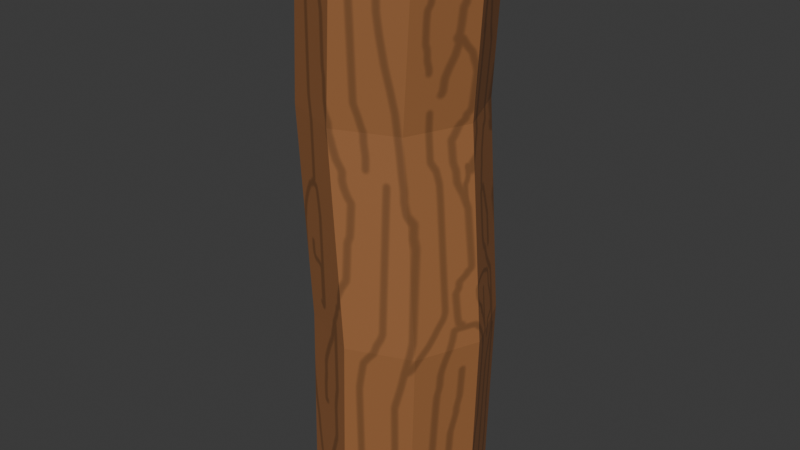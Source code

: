 # Source: madeira.blend  (saved by Blender 5.2.44; exported with 4.5.12 LTS)
import bpy
from mathutils import Matrix  # noqa: F401  (used for matrix-valued properties, if any)

bpy.ops.wm.read_factory_settings(use_empty=True)
scene = bpy.context.scene
scene.name = 'Scene'

# ---- collections
col_collection = bpy.data.collections.new('Collection'); scene.collection.children.link(col_collection)

# ---- images (referenced by path relative to the original .blend; pixels are not part of the script)
import os
ASSET_DIR = os.environ.get("B2B_ASSET_DIR", "")  # directory of the original .blend (textures are referenced by path, not embedded)
HERE = os.path.dirname(os.path.abspath(__file__))  # packed textures are extracted next to this script under _unpacked/

def load_image(name, relpath, width, height, colorspace="sRGB"):
    """Load a texture the original file referenced (path relative to the .blend, or extracted next to this script)."""
    p = next((c for c in (os.path.join(HERE, relpath), os.path.join(ASSET_DIR, relpath)) if relpath and os.path.exists(c)), "")
    if p:
        img = bpy.data.images.load(p, check_existing=True)
        img.name = name
    else:  # same state as the original file: an image datablock whose file is absent (Cycles renders it pink)
        img = bpy.data.images.new(name, width, height)
        img.source = "FILE"
        img.filepath = "//" + (relpath or name)
    img.colorspace_settings.name = colorspace
    return img
img_madeira = load_image('madeira', '_unpacked/madeira.e03fba85.png', 1024, 1024, 'sRGB')

# ---- materials (node trees are filled in below, after node groups)
mat_madeira = bpy.data.materials.new('madeira')

# ---- material node trees
mat_madeira.use_nodes = True; mat_madeira.node_tree.nodes.clear()
_N = mat_madeira.node_tree.nodes; _L = mat_madeira.node_tree.links
n0 = _N.new('ShaderNodeBsdfPrincipled'); n0.name = 'BSDF - Pré-fundamentado'; n0.location = (-200, 100)
n0.inputs[10].default_value = 0.005
n1 = _N.new('ShaderNodeOutputMaterial'); n1.name = 'Saída de material'; n1.location = (200, 100)
n2 = _N.new('ShaderNodeTexImage'); n2.name = 'Textura de imagem'; n2.location = (-627, 86)
n2.image = img_madeira
_L.new(n0.outputs[0], n1.inputs[0])
_L.new(n2.outputs[0], n0.inputs[0])
n1.is_active_output = True

# ---- world
world_world = bpy.data.worlds.new('World'); scene.world = world_world
world_world.use_nodes = True; world_world.node_tree.nodes.clear()
_N = world_world.node_tree.nodes; _L = world_world.node_tree.links
n0 = _N.new('ShaderNodeOutputWorld'); n0.name = 'World Output'; n0.location = (200, 100)
n1 = _N.new('ShaderNodeBackground'); n1.name = 'Background'; n1.location = (-200, 100)
n1.inputs[0].default_value = (0.05088, 0.05088, 0.05088, 1.0)
_L.new(n1.outputs[0], n0.inputs[0])
n0.is_active_output = True
world_world.color = (0.05088, 0.05088, 0.05088)
world_world.sun_shadow_jitter_overblur = 0.0

# ---- meshes
me_cilindro = bpy.data.meshes.new('Cilindro')
me_cilindro.from_pydata([(0.0, 0.2, -0.65), (0.0, 0.151, 0.6726), (0.1414, 0.1414, -0.65), (0.1068, 0.1068, 0.6629), (0.2, 0.0, -0.65), (0.151, 0.0, 0.65), (0.1414, -0.1414, -0.65), (0.1068, -0.1068, 0.65), (0.0, -0.2, -0.65), (0.0, -0.151, 0.6584), (-0.1414, -0.1414, -0.65), (-0.1068, -0.1068, 0.6584), (-0.2, 0.0, -0.65), (-0.151, 0.0, 0.65), (-0.1414, 0.1414, -0.65), (-0.1068, 0.1068, 0.6726), (-0.02777, 0.2088, 0.2869), (0.1137, 0.1502, 0.2869), (0.1722, 0.008754, 0.2869), (0.1137, -0.1327, 0.2869), (-0.02777, -0.1912, 0.2869), (-0.1692, -0.1327, 0.2869), (-0.2278, 0.008754, 0.2869), (-0.1692, 0.1502, 0.2869), (0.1574, 0.1368, -0.1879), (0.216, -0.004658, -0.1879), (0.1574, -0.1461, -0.1879), (0.01603, -0.2047, -0.1879), (-0.1254, -0.1461, -0.1879), (-0.184, -0.004658, -0.1879), (-0.1254, 0.1368, -0.1879), (0.01603, 0.1953, -0.1879), (0.1414, 0.1414, 0.6629), (0.0, 0.2, 0.6726), (0.2, 0.0, 0.65), (0.1414, -0.1414, 0.65), (0.0, -0.2, 0.6584), (-0.1414, -0.1414, 0.6584), (-0.2, 0.0, 0.65), (-0.1414, 0.1414, 0.6726), (0.1068, 0.1068, 0.6046), (0.0, 0.151, 0.6046), (0.151, 0.0, 0.6046), (0.1068, -0.1068, 0.6046), (0.0, -0.151, 0.6046), (-0.1068, -0.1068, 0.6046), (-0.151, 0.0, 0.6046), (-0.1068, 0.1068, 0.6046), (0.1414, -0.1414, 0.6699), (0.1068, -0.1068, 0.6699), (0.0, -0.2, 0.6621), (0.1414, -0.1414, 0.6621), (0.0, -0.151, 0.6621), (0.1068, -0.1068, 0.6621), (0.2, 0.0, 0.6605), (0.1961, -0.009366, 0.6699), (0.1471, -0.009366, 0.6699), (0.151, 0.0, 0.6605)], [], [(16, 33, 32, 17), (17, 32, 34, 18), (18, 34, 35, 19), (19, 35, 36, 20), (20, 36, 37, 21), (21, 37, 38, 22), (15, 13, 46, 47), (22, 38, 39, 23), (23, 39, 33, 16), (0, 2, 4, 6, 8, 10, 12, 14), (30, 23, 16, 31), (29, 22, 23, 30), (28, 21, 22, 29), (27, 20, 21, 28), (26, 19, 20, 27), (25, 18, 19, 26), (24, 17, 18, 25), (31, 16, 17, 24), (0, 31, 24, 2), (2, 24, 25, 4), (4, 25, 26, 6), (6, 26, 27, 8), (8, 27, 28, 10), (10, 28, 29, 12), (12, 29, 30, 14), (14, 30, 31, 0), (1, 3, 32, 33), (3, 5, 34, 32), (36, 35, 51, 50), (9, 11, 37, 36), (11, 13, 38, 37), (13, 15, 39, 38), (15, 1, 33, 39), (40, 41, 47, 46, 45, 44, 43, 42), (11, 9, 44, 45), (7, 5, 42, 43), (3, 1, 41, 40), (1, 15, 47, 41), (13, 11, 45, 46), (9, 7, 43, 44), (5, 3, 40, 42), (7, 35, 48, 49), (53, 52, 50, 51), (35, 7, 53, 51), (7, 9, 52, 53), (9, 36, 50, 52), (56, 55, 54, 57), (35, 34, 54, 55, 48), (56, 49, 48, 55), (34, 5, 57, 54), (5, 7, 49, 56, 57)])
_uv = me_cilindro.uv_layers.new(name='Mapa UV')
_uv.uv.foreach_set('vector', [0.1082, 0.2567, 0.1082, 0.0, 0.1847, 0.0, 0.1847, 0.2567, 0.1847, 0.2567, 0.1847, 0.0, 0.2929, 0.0, 0.2929, 0.2567, 0.2929, 0.2567, 0.2929, 0.0, 0.3694, 0.0, 0.3694, 0.2567, 0.3694, 0.2567, 0.3694, 0.0, 0.4776, 0.0, 0.4776, 0.2567, 0.4776, 0.2567, 0.4776, 0.0, 0.5541, 0.0, 0.5541, 0.2567, 0.5541, 0.2567, 0.5541, 0.0, 0.6623, 0.0, 0.6623, 0.2567, 0.7708, 0.08975, 0.8286, 0.03199, 0.8286, 0.03199, 0.7708, 0.08975, 0.6623, 0.2567, 0.6623, 0.0, 0.7388, 0.0, 0.7388, 0.2567, 0.0, 0.2567, 0.0, 0.0, 0.1082, 0.0, 0.1082, 0.2567, 0.7388, 0.4459, 0.7388, 0.3377, 0.8153, 0.2612, 0.9235, 0.2612, 1.0, 0.3377, 1.0, 0.4459, 0.9235, 0.5224, 0.8153, 0.5224, 0.0, 0.5922, 0.0, 0.2567, 0.1082, 0.2567, 0.1082, 0.5922, 0.6623, 0.5922, 0.6623, 0.2567, 0.7388, 0.2567, 0.7388, 0.5922, 0.5541, 0.5922, 0.5541, 0.2567, 0.6623, 0.2567, 0.6623, 0.5922, 0.4776, 0.5922, 0.4776, 0.2567, 0.5541, 0.2567, 0.5541, 0.5922, 0.3694, 0.5922, 0.3694, 0.2567, 0.4776, 0.2567, 0.4776, 0.5922, 0.2929, 0.5922, 0.2929, 0.2567, 0.3694, 0.2567, 0.3694, 0.5922, 0.1847, 0.5922, 0.1847, 0.2567, 0.2929, 0.2567, 0.2929, 0.5922, 0.1082, 0.5922, 0.1082, 0.2567, 0.1847, 0.2567, 0.1847, 0.5922, 0.1082, 0.9189, 0.1082, 0.5922, 0.1847, 0.5922, 0.1847, 0.9189, 0.1847, 0.9189, 0.1847, 0.5922, 0.2929, 0.5922, 0.2929, 0.9189, 0.2929, 0.9189, 0.2929, 0.5922, 0.3694, 0.5922, 0.3694, 0.9189, 0.3694, 0.9189, 0.3694, 0.5922, 0.4776, 0.5922, 0.4776, 0.9189, 0.4776, 0.9189, 0.4776, 0.5922, 0.5541, 0.5922, 0.5541, 0.9189, 0.5541, 0.9189, 0.5541, 0.5922, 0.6623, 0.5922, 0.6623, 0.9189, 0.6623, 0.9189, 0.6623, 0.5922, 0.7388, 0.5922, 0.7388, 0.9189, 0.0, 0.9189, 0.0, 0.5922, 0.1082, 0.5922, 0.1082, 0.9189, 0.7708, 0.1714, 0.8286, 0.2292, 0.8153, 0.2612, 0.7388, 0.1847, 0.8286, 0.2292, 0.9102, 0.2292, 0.9235, 0.2612, 0.8153, 0.2612, 0.4776, 0.0, 0.3694, 0.0, 0.3694, 0.0, 0.4776, 0.0, 0.968, 0.08975, 0.9102, 0.03199, 0.9235, -9.708e-09, 1.0, 0.0765, 0.9102, 0.03199, 0.8286, 0.03199, 0.8153, -5.494e-09, 0.9235, -9.708e-09, 0.8286, 0.03199, 0.7708, 0.08975, 0.7388, 0.0765, 0.8153, -5.494e-09, 0.7708, 0.08975, 0.7708, 0.1714, 0.7388, 0.1847, 0.7388, 0.0765, 0.8286, 0.2292, 0.7708, 0.1714, 0.7708, 0.08975, 0.8286, 0.03199, 0.9102, 0.03199, 0.968, 0.08975, 0.968, 0.1714, 0.9102, 0.2292, 0.9102, 0.03199, 0.968, 0.08975, 0.968, 0.08975, 0.9102, 0.03199, 0.968, 0.1714, 0.9102, 0.2292, 0.9102, 0.2292, 0.968, 0.1714, 0.8286, 0.2292, 0.7708, 0.1714, 0.7708, 0.1714, 0.8286, 0.2292, 0.7708, 0.1714, 0.7708, 0.08975, 0.7708, 0.08975, 0.7708, 0.1714, 0.8286, 0.03199, 0.9102, 0.03199, 0.9102, 0.03199, 0.8286, 0.03199, 0.968, 0.08975, 0.968, 0.1714, 0.968, 0.1714, 0.968, 0.08975, 0.9102, 0.2292, 0.8286, 0.2292, 0.8286, 0.2292, 0.9102, 0.2292, 0.968, 0.1714, 1.0, 0.1847, 1.0, 0.1847, 0.968, 0.1714, 0.968, 0.1714, 0.968, 0.08975, 1.0, 0.0765, 1.0, 0.1847, 1.0, 0.1847, 0.968, 0.1714, 0.968, 0.1714, 1.0, 0.1847, 0.968, 0.1714, 0.968, 0.08975, 0.968, 0.08975, 0.968, 0.1714, 0.968, 0.08975, 1.0, 0.0765, 1.0, 0.0765, 0.968, 0.08975, 0.9153, 0.2241, 0.9286, 0.2561, 0.9235, 0.2612, 0.9102, 0.2292, 0.3694, 0.0, 0.2929, 0.0, 0.2929, 0.0, 0.298, 0.0, 0.3694, 0.0, 0.9153, 0.2241, 0.968, 0.1714, 1.0, 0.1847, 0.9286, 0.2561, 0.9235, 0.2612, 0.9102, 0.2292, 0.9102, 0.2292, 0.9235, 0.2612, 0.9102, 0.2292, 0.968, 0.1714, 0.968, 0.1714, 0.9153, 0.2241, 0.9102, 0.2292])
me_cilindro.materials.append(mat_madeira)
me_cilindro.update()

# ---- objects
ob_cilindro = bpy.data.objects.new('Cilindro', me_cilindro)

# ---- transforms, parenting, visibility, modifiers, constraints
ob_cilindro.location = (0.0, 0.0, 0.0)

# ---- collection membership
col_collection.objects.link(ob_cilindro)

# ---- scene / render settings (as saved in the file)
scene.frame_start = 1; scene.frame_end = 250; scene.frame_set(1)
scene.render.engine = 'BLENDER_EEVEE_NEXT'
scene.render.bake_bias = 0.0
scene.render.bake_samples = 0
scene.render.compositor_device = 'GPU'
scene.eevee.use_volume_custom_range = False
scene.eevee.fast_gi_thickness_near = 0.1
scene.eevee.fast_gi_thickness_far = 0.0
scene.eevee.ray_tracing_options.screen_trace_thickness = 0.1
bpy.context.view_layer.update()

# ---- added for rendering (the .blend has no active camera and no usable light): camera, sun
cam_auto = bpy.data.cameras.new('AutoCamera')
cam_auto.lens = 50.0
cam_auto.sensor_width = 36.0
cam_auto.clip_end = 1000.0
ob_auto_camera = bpy.data.objects.new('AutoCamera', cam_auto)
scene.collection.objects.link(ob_auto_camera)
ob_auto_camera.location = (1.3404, -1.61347, 1.08833)
ob_auto_camera.rotation_euler = (1.09748, -7.21219e-08, 0.694738)
scene.camera = ob_auto_camera
light_auto_sun = bpy.data.lights.new('AutoSun', 'SUN')
light_auto_sun.energy = 3.0
light_auto_sun.angle = 0.0523599
ob_auto_sun = bpy.data.objects.new('AutoSun', light_auto_sun)
scene.collection.objects.link(ob_auto_sun)
ob_auto_sun.rotation_euler = (0.872665, 0.174533, 0.523599)
bpy.context.view_layer.update()
